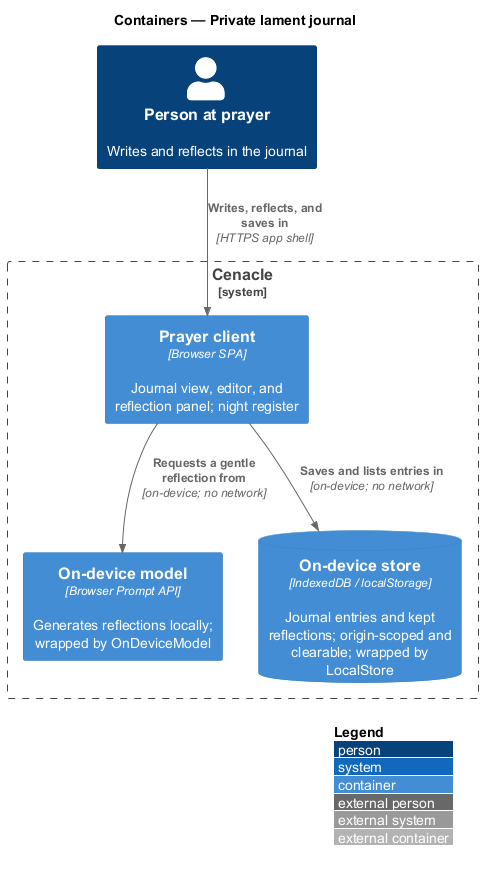

The diagram above was rendered by PlantUML. Its source (embedded in the PNG):
@startuml
!include <C4/C4_Container>
LAYOUT_WITH_LEGEND()
title Containers — Private lament journal

Person(seeker, "Person at prayer", "Writes and reflects in the journal")

System_Boundary(cenacle, "Cenacle") {
  Container(spa, "Prayer client", "Browser SPA", "Journal view, editor, and reflection panel; night register")
  Container(model, "On-device model", "Browser Prompt API", "Generates reflections locally; wrapped by OnDeviceModel")
  ContainerDb(store, "On-device store", "IndexedDB / localStorage", "Journal entries and kept reflections; origin-scoped and clearable; wrapped by LocalStore")
}

Rel(seeker, spa, "Writes, reflects, and saves in", "HTTPS app shell")
Rel(spa, model, "Requests a gentle reflection from", "on-device; no network")
Rel(spa, store, "Saves and lists entries in", "on-device; no network")
@enduml